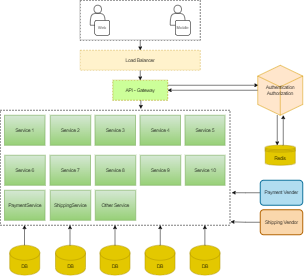

The diagram above was exported from draw.io. Its source (the exported page's mxGraphModel, read from the mxfile embedded in the PNG):
<mxGraphModel dx="1422" dy="865" grid="1" gridSize="10" guides="1" tooltips="1" connect="1" arrows="1" fold="1" page="1" pageScale="1" pageWidth="850" pageHeight="1100" background="#ffffff" math="0" shadow="0">
  <root>
    <mxCell id="0" />
    <mxCell id="1" parent="0" />
    <mxCell id="pVRRK1_ti_Erbylu6Nt9-3" value="" style="shape=actor;whiteSpace=wrap;html=1;" parent="1" vertex="1">
      <mxGeometry x="320" y="120" width="30" height="40" as="geometry" />
    </mxCell>
    <mxCell id="pVRRK1_ti_Erbylu6Nt9-4" value="Web" style="rounded=1;whiteSpace=wrap;html=1;fontSize=8;" parent="1" vertex="1">
      <mxGeometry x="329" y="150" width="30" height="30" as="geometry" />
    </mxCell>
    <mxCell id="pVRRK1_ti_Erbylu6Nt9-5" value="" style="shape=actor;whiteSpace=wrap;html=1;" parent="1" vertex="1">
      <mxGeometry x="480" y="120" width="30" height="40" as="geometry" />
    </mxCell>
    <mxCell id="pVRRK1_ti_Erbylu6Nt9-6" value="Mobile" style="rounded=1;whiteSpace=wrap;html=1;fontSize=8;" parent="1" vertex="1">
      <mxGeometry x="490" y="150" width="30" height="30" as="geometry" />
    </mxCell>
    <mxCell id="pVRRK1_ti_Erbylu6Nt9-48" style="edgeStyle=orthogonalEdgeStyle;rounded=0;jumpSize=2;orthogonalLoop=1;jettySize=auto;html=1;exitX=0.5;exitY=1;exitDx=0;exitDy=0;entryX=0.5;entryY=0;entryDx=0;entryDy=0;fontSize=9;startSize=7;endSize=5;strokeWidth=1;" parent="1" source="pVRRK1_ti_Erbylu6Nt9-12" target="pVRRK1_ti_Erbylu6Nt9-13" edge="1">
      <mxGeometry relative="1" as="geometry" />
    </mxCell>
    <mxCell id="pVRRK1_ti_Erbylu6Nt9-12" value="" style="rounded=0;whiteSpace=wrap;html=1;dashed=1;fontSize=8;fillColor=none;" parent="1" vertex="1">
      <mxGeometry x="300" y="110" width="240" height="80" as="geometry" />
    </mxCell>
    <mxCell id="pVRRK1_ti_Erbylu6Nt9-49" style="edgeStyle=orthogonalEdgeStyle;rounded=0;jumpSize=2;orthogonalLoop=1;jettySize=auto;html=1;exitX=0.5;exitY=1;exitDx=0;exitDy=0;entryX=0.5;entryY=0;entryDx=0;entryDy=0;fontSize=9;startSize=7;endSize=5;strokeWidth=1;" parent="1" source="pVRRK1_ti_Erbylu6Nt9-13" target="pVRRK1_ti_Erbylu6Nt9-14" edge="1">
      <mxGeometry relative="1" as="geometry" />
    </mxCell>
    <mxCell id="pVRRK1_ti_Erbylu6Nt9-13" value="Load Balancer" style="rounded=0;whiteSpace=wrap;html=1;dashed=1;fontSize=9;fillColor=#fff2cc;strokeColor=#d6b656;" parent="1" vertex="1">
      <mxGeometry x="300" y="210" width="240" height="40" as="geometry" />
    </mxCell>
    <mxCell id="pVRRK1_ti_Erbylu6Nt9-47" style="edgeStyle=orthogonalEdgeStyle;rounded=0;jumpSize=2;orthogonalLoop=1;jettySize=auto;html=1;exitX=0.5;exitY=1;exitDx=0;exitDy=0;entryX=0.612;entryY=-0.013;entryDx=0;entryDy=0;entryPerimeter=0;fontSize=9;startSize=7;endSize=5;strokeWidth=1;" parent="1" source="pVRRK1_ti_Erbylu6Nt9-14" target="pVRRK1_ti_Erbylu6Nt9-15" edge="1">
      <mxGeometry relative="1" as="geometry" />
    </mxCell>
    <mxCell id="pVRRK1_ti_Erbylu6Nt9-52" style="edgeStyle=orthogonalEdgeStyle;rounded=0;jumpSize=2;orthogonalLoop=1;jettySize=auto;html=1;exitX=1;exitY=0.25;exitDx=0;exitDy=0;entryX=0.011;entryY=0.4;entryDx=0;entryDy=0;entryPerimeter=0;fontSize=9;startSize=7;endSize=5;strokeWidth=1;" parent="1" source="pVRRK1_ti_Erbylu6Nt9-14" target="pVRRK1_ti_Erbylu6Nt9-36" edge="1">
      <mxGeometry relative="1" as="geometry" />
    </mxCell>
    <mxCell id="pVRRK1_ti_Erbylu6Nt9-14" value="API - Gateway" style="rounded=0;whiteSpace=wrap;html=1;dashed=1;fontSize=9;fillColor=#CCFF99;fontColor=#000000;strokeColor=#B09500;" parent="1" vertex="1">
      <mxGeometry x="365" y="270" width="110" height="40" as="geometry" />
    </mxCell>
    <mxCell id="pVRRK1_ti_Erbylu6Nt9-15" value="" style="rounded=0;whiteSpace=wrap;html=1;dashed=1;fontSize=9;fillColor=none;" parent="1" vertex="1">
      <mxGeometry x="140" y="330" width="459.5" height="230" as="geometry" />
    </mxCell>
    <mxCell id="pVRRK1_ti_Erbylu6Nt9-17" value="Service 1" style="rounded=0;whiteSpace=wrap;html=1;fontSize=9;fillColor=#d5e8d4;gradientColor=#97d077;strokeColor=#82b366;" parent="1" vertex="1">
      <mxGeometry x="148.5" y="340" width="81" height="60" as="geometry" />
    </mxCell>
    <mxCell id="pVRRK1_ti_Erbylu6Nt9-18" value="Service 2" style="rounded=0;whiteSpace=wrap;html=1;fontSize=9;fillColor=#d5e8d4;gradientColor=#97d077;strokeColor=#82b366;" parent="1" vertex="1">
      <mxGeometry x="240" y="340" width="81" height="60" as="geometry" />
    </mxCell>
    <mxCell id="pVRRK1_ti_Erbylu6Nt9-19" value="Service 3" style="rounded=0;whiteSpace=wrap;html=1;fontSize=9;fillColor=#d5e8d4;gradientColor=#97d077;strokeColor=#82b366;" parent="1" vertex="1">
      <mxGeometry x="329.5" y="340" width="81" height="60" as="geometry" />
    </mxCell>
    <mxCell id="pVRRK1_ti_Erbylu6Nt9-20" value="Service 4" style="rounded=0;whiteSpace=wrap;html=1;fontSize=9;fillColor=#d5e8d4;gradientColor=#97d077;strokeColor=#82b366;" parent="1" vertex="1">
      <mxGeometry x="419.5" y="340" width="81" height="60" as="geometry" />
    </mxCell>
    <mxCell id="pVRRK1_ti_Erbylu6Nt9-21" value="Service 5" style="rounded=0;whiteSpace=wrap;html=1;fontSize=9;fillColor=#d5e8d4;gradientColor=#97d077;strokeColor=#82b366;" parent="1" vertex="1">
      <mxGeometry x="509.5" y="340" width="80" height="60" as="geometry" />
    </mxCell>
    <mxCell id="pVRRK1_ti_Erbylu6Nt9-22" value="Service 6" style="rounded=0;whiteSpace=wrap;html=1;fontSize=9;fillColor=#d5e8d4;gradientColor=#97d077;strokeColor=#82b366;" parent="1" vertex="1">
      <mxGeometry x="149" y="420" width="81" height="60" as="geometry" />
    </mxCell>
    <mxCell id="pVRRK1_ti_Erbylu6Nt9-23" value="Service 7" style="rounded=0;whiteSpace=wrap;html=1;fontSize=9;fillColor=#d5e8d4;gradientColor=#97d077;strokeColor=#82b366;" parent="1" vertex="1">
      <mxGeometry x="239.5" y="420" width="81" height="60" as="geometry" />
    </mxCell>
    <mxCell id="pVRRK1_ti_Erbylu6Nt9-24" value="Service 8" style="rounded=0;whiteSpace=wrap;html=1;fontSize=9;fillColor=#d5e8d4;gradientColor=#97d077;strokeColor=#82b366;" parent="1" vertex="1">
      <mxGeometry x="330" y="420" width="81" height="60" as="geometry" />
    </mxCell>
    <mxCell id="pVRRK1_ti_Erbylu6Nt9-25" value="Service 9" style="rounded=0;whiteSpace=wrap;html=1;fontSize=9;fillColor=#d5e8d4;gradientColor=#97d077;strokeColor=#82b366;" parent="1" vertex="1">
      <mxGeometry x="420" y="420" width="81" height="60" as="geometry" />
    </mxCell>
    <mxCell id="pVRRK1_ti_Erbylu6Nt9-26" value="Service 10" style="rounded=0;whiteSpace=wrap;html=1;fontSize=9;fillColor=#d5e8d4;gradientColor=#97d077;strokeColor=#82b366;" parent="1" vertex="1">
      <mxGeometry x="510" y="420" width="79.5" height="60" as="geometry" />
    </mxCell>
    <mxCell id="pVRRK1_ti_Erbylu6Nt9-27" value="PaymentService" style="rounded=0;whiteSpace=wrap;html=1;fontSize=9;fillColor=#d5e8d4;gradientColor=#97d077;strokeColor=#82b366;" parent="1" vertex="1">
      <mxGeometry x="148.5" y="490" width="81" height="60" as="geometry" />
    </mxCell>
    <mxCell id="pVRRK1_ti_Erbylu6Nt9-28" value="ShippingService" style="rounded=0;whiteSpace=wrap;html=1;fontSize=9;fillColor=#d5e8d4;gradientColor=#97d077;strokeColor=#82b366;" parent="1" vertex="1">
      <mxGeometry x="240" y="490" width="81" height="60" as="geometry" />
    </mxCell>
    <mxCell id="pVRRK1_ti_Erbylu6Nt9-29" value="Other Service" style="rounded=0;whiteSpace=wrap;html=1;fontSize=9;fillColor=#d5e8d4;gradientColor=#97d077;strokeColor=#82b366;" parent="1" vertex="1">
      <mxGeometry x="330" y="490" width="81" height="60" as="geometry" />
    </mxCell>
    <mxCell id="pVRRK1_ti_Erbylu6Nt9-30" value="DB" style="shape=cylinder3;whiteSpace=wrap;html=1;boundedLbl=1;backgroundOutline=1;size=15;fontSize=9;fillColor=#e3c800;fontColor=#000000;strokeColor=#B09500;" parent="1" vertex="1">
      <mxGeometry x="339.5" y="600" width="60" height="60" as="geometry" />
    </mxCell>
    <mxCell id="pVRRK1_ti_Erbylu6Nt9-31" value="DB" style="shape=cylinder3;whiteSpace=wrap;html=1;boundedLbl=1;backgroundOutline=1;size=15;fontSize=9;fillColor=#e3c800;fontColor=#000000;strokeColor=#B09500;" parent="1" vertex="1">
      <mxGeometry x="250.5" y="600" width="60" height="60" as="geometry" />
    </mxCell>
    <mxCell id="pVRRK1_ti_Erbylu6Nt9-32" value="DB" style="shape=cylinder3;whiteSpace=wrap;html=1;boundedLbl=1;backgroundOutline=1;size=15;fontSize=9;fillColor=#e3c800;fontColor=#000000;strokeColor=#B09500;" parent="1" vertex="1">
      <mxGeometry x="159" y="600" width="60" height="60" as="geometry" />
    </mxCell>
    <mxCell id="pVRRK1_ti_Erbylu6Nt9-33" value="DB" style="shape=cylinder3;whiteSpace=wrap;html=1;boundedLbl=1;backgroundOutline=1;size=15;fontSize=9;fillColor=#e3c800;fontColor=#000000;strokeColor=#B09500;" parent="1" vertex="1">
      <mxGeometry x="429.5" y="600" width="60" height="60" as="geometry" />
    </mxCell>
    <mxCell id="pVRRK1_ti_Erbylu6Nt9-34" value="DB" style="shape=cylinder3;whiteSpace=wrap;html=1;boundedLbl=1;backgroundOutline=1;size=15;fontSize=9;fillColor=#e3c800;fontColor=#000000;strokeColor=#B09500;" parent="1" vertex="1">
      <mxGeometry x="519.5" y="600" width="60" height="60" as="geometry" />
    </mxCell>
    <mxCell id="pVRRK1_ti_Erbylu6Nt9-53" style="edgeStyle=orthogonalEdgeStyle;rounded=0;jumpSize=2;orthogonalLoop=1;jettySize=auto;html=1;entryX=1;entryY=0.5;entryDx=0;entryDy=0;fontSize=9;startSize=7;endSize=5;strokeWidth=1;" parent="1" source="pVRRK1_ti_Erbylu6Nt9-36" target="pVRRK1_ti_Erbylu6Nt9-14" edge="1">
      <mxGeometry relative="1" as="geometry" />
    </mxCell>
    <mxCell id="pVRRK1_ti_Erbylu6Nt9-36" value="Authentication&lt;br&gt;Authorization" style="html=1;whiteSpace=wrap;shape=isoCube2;backgroundOutline=1;isoAngle=15;fontSize=9;fillColor=#ffe6cc;strokeColor=#d79b00;" parent="1" vertex="1">
      <mxGeometry x="655" y="240" width="90" height="100" as="geometry" />
    </mxCell>
    <mxCell id="pVRRK1_ti_Erbylu6Nt9-40" value="Redis" style="shape=datastore;whiteSpace=wrap;html=1;fontSize=9;fillColor=#e3c800;fontColor=#000000;strokeColor=#B09500;" parent="1" vertex="1">
      <mxGeometry x="670" y="400" width="60" height="40" as="geometry" />
    </mxCell>
    <mxCell id="pVRRK1_ti_Erbylu6Nt9-57" value="" style="endArrow=classic;html=1;rounded=0;fontSize=9;startSize=7;endSize=5;strokeWidth=1;jumpSize=2;entryX=0.5;entryY=0;entryDx=0;entryDy=0;" parent="1" edge="1">
      <mxGeometry width="50" height="50" relative="1" as="geometry">
        <mxPoint x="694" y="340" as="sourcePoint" />
        <mxPoint x="694" y="400" as="targetPoint" />
      </mxGeometry>
    </mxCell>
    <mxCell id="pVRRK1_ti_Erbylu6Nt9-61" value="" style="endArrow=classic;html=1;rounded=0;fontSize=9;startSize=7;endSize=5;strokeWidth=1;jumpSize=2;entryX=0.5;entryY=1;entryDx=0;entryDy=0;entryPerimeter=0;" parent="1" edge="1">
      <mxGeometry width="50" height="50" relative="1" as="geometry">
        <mxPoint x="706" y="400" as="sourcePoint" />
        <mxPoint x="706" y="340" as="targetPoint" />
      </mxGeometry>
    </mxCell>
    <mxCell id="pVRRK1_ti_Erbylu6Nt9-64" style="edgeStyle=orthogonalEdgeStyle;rounded=0;jumpSize=2;orthogonalLoop=1;jettySize=auto;html=1;exitX=0;exitY=0.5;exitDx=0;exitDy=0;entryX=1.008;entryY=0.717;entryDx=0;entryDy=0;entryPerimeter=0;fontSize=9;startSize=7;endSize=5;strokeWidth=1;" parent="1" source="pVRRK1_ti_Erbylu6Nt9-62" target="pVRRK1_ti_Erbylu6Nt9-15" edge="1">
      <mxGeometry relative="1" as="geometry" />
    </mxCell>
    <mxCell id="pVRRK1_ti_Erbylu6Nt9-62" value="Payment Vender" style="rounded=1;whiteSpace=wrap;html=1;absoluteArcSize=1;arcSize=14;strokeWidth=2;fontSize=9;fillColor=#b1ddf0;strokeColor=#10739e;" parent="1" vertex="1">
      <mxGeometry x="660" y="470" width="85" height="50" as="geometry" />
    </mxCell>
    <mxCell id="pVRRK1_ti_Erbylu6Nt9-65" style="edgeStyle=orthogonalEdgeStyle;rounded=0;jumpSize=2;orthogonalLoop=1;jettySize=auto;html=1;entryX=1.003;entryY=0.97;entryDx=0;entryDy=0;entryPerimeter=0;fontSize=9;startSize=7;endSize=5;strokeWidth=1;" parent="1" source="pVRRK1_ti_Erbylu6Nt9-63" target="pVRRK1_ti_Erbylu6Nt9-15" edge="1">
      <mxGeometry relative="1" as="geometry" />
    </mxCell>
    <mxCell id="pVRRK1_ti_Erbylu6Nt9-63" value="Shipping Vendor" style="rounded=1;whiteSpace=wrap;html=1;absoluteArcSize=1;arcSize=14;strokeWidth=2;fontSize=9;fillColor=#fad7ac;strokeColor=#b46504;" parent="1" vertex="1">
      <mxGeometry x="660" y="529" width="85" height="50" as="geometry" />
    </mxCell>
    <mxCell id="pVRRK1_ti_Erbylu6Nt9-68" value="" style="endArrow=classic;html=1;rounded=0;fontSize=9;startSize=7;endSize=5;strokeWidth=1;jumpSize=2;" parent="1" edge="1">
      <mxGeometry width="50" height="50" relative="1" as="geometry">
        <mxPoint x="369.5" y="600" as="sourcePoint" />
        <mxPoint x="369.5" y="560" as="targetPoint" />
      </mxGeometry>
    </mxCell>
    <mxCell id="pVRRK1_ti_Erbylu6Nt9-69" value="" style="endArrow=classic;html=1;rounded=0;fontSize=9;startSize=7;endSize=5;strokeWidth=1;jumpSize=2;" parent="1" edge="1">
      <mxGeometry width="50" height="50" relative="1" as="geometry">
        <mxPoint x="279.5" y="600" as="sourcePoint" />
        <mxPoint x="279.5" y="560" as="targetPoint" />
      </mxGeometry>
    </mxCell>
    <mxCell id="pVRRK1_ti_Erbylu6Nt9-71" value="" style="endArrow=classic;html=1;rounded=0;fontSize=9;startSize=7;endSize=5;strokeWidth=1;jumpSize=2;" parent="1" edge="1">
      <mxGeometry width="50" height="50" relative="1" as="geometry">
        <mxPoint x="460" y="600" as="sourcePoint" />
        <mxPoint x="460" y="560" as="targetPoint" />
      </mxGeometry>
    </mxCell>
    <mxCell id="pVRRK1_ti_Erbylu6Nt9-72" value="" style="endArrow=classic;html=1;rounded=0;fontSize=9;startSize=7;endSize=5;strokeWidth=1;jumpSize=2;" parent="1" edge="1">
      <mxGeometry width="50" height="50" relative="1" as="geometry">
        <mxPoint x="549.25" y="600" as="sourcePoint" />
        <mxPoint x="549.25" y="560" as="targetPoint" />
      </mxGeometry>
    </mxCell>
    <mxCell id="pVRRK1_ti_Erbylu6Nt9-73" value="" style="endArrow=classic;html=1;rounded=0;fontSize=9;startSize=7;endSize=5;strokeWidth=1;jumpSize=2;" parent="1" edge="1">
      <mxGeometry width="50" height="50" relative="1" as="geometry">
        <mxPoint x="188.5" y="600" as="sourcePoint" />
        <mxPoint x="188.5" y="560" as="targetPoint" />
      </mxGeometry>
    </mxCell>
  </root>
</mxGraphModel>